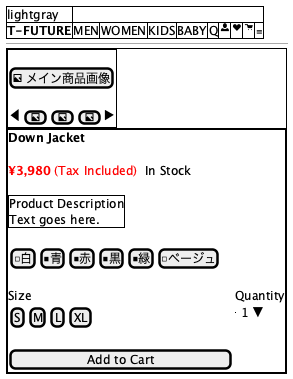

The diagram above was rendered by PlantUML. Its source (embedded in the PNG):
@startsalt
{
  {#lightgray
    <b>T-FUTURE</b> | MEN | WOMEN | KIDS | BABY | | | Q | <&person> | <&heart> | <&cart> | ≡
  }
  --
  {#
    {+
      .
      [<&image> メイン商品画像]
      .
      { ◀ | [<&image>] | [<&image>] | [<&image>] | ▶ }
    }
    |
    {+
      <b>Down Jacket</b>
      .
      <color:red><b>¥3,980</b></color> <color:red>(Tax Included)</color>  In Stock
      .
      {+
        Product Description
        Text goes here.
      }
      .
      { [□白] | [■青] | [■赤] | [■黒] | [■緑] | [□ベージュ] }
      .
      Size | | | | Quantity
      { [S] | [M] | [L] | [XL] } | {^1 ▼}
      .
      [        Add to Cart        ]
    }
  }
}
@endsalt